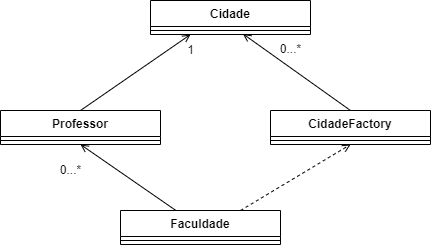

The diagram above was exported from draw.io. Its source (the exported page's mxGraphModel, read from the mxfile embedded in the PNG):
<mxGraphModel dx="1038" dy="571" grid="1" gridSize="10" guides="1" tooltips="1" connect="1" arrows="1" fold="1" page="1" pageScale="1" pageWidth="827" pageHeight="1169" math="0" shadow="0">
  <root>
    <mxCell id="0" />
    <mxCell id="1" parent="0" />
    <mxCell id="npwzToPvOjNM075ijzqR-1" value="Cidade" style="swimlane;fontStyle=1;align=center;verticalAlign=top;childLayout=stackLayout;horizontal=1;startSize=26;horizontalStack=0;resizeParent=1;resizeParentMax=0;resizeLast=0;collapsible=1;marginBottom=0;" vertex="1" parent="1">
      <mxGeometry x="320" y="240" width="160" height="34" as="geometry" />
    </mxCell>
    <mxCell id="npwzToPvOjNM075ijzqR-3" value="" style="line;strokeWidth=1;fillColor=none;align=left;verticalAlign=middle;spacingTop=-1;spacingLeft=3;spacingRight=3;rotatable=0;labelPosition=right;points=[];portConstraint=eastwest;strokeColor=inherit;" vertex="1" parent="npwzToPvOjNM075ijzqR-1">
      <mxGeometry y="26" width="160" height="8" as="geometry" />
    </mxCell>
    <mxCell id="npwzToPvOjNM075ijzqR-14" style="edgeStyle=none;rounded=0;orthogonalLoop=1;jettySize=auto;html=1;exitX=0.5;exitY=0;exitDx=0;exitDy=0;entryX=0.578;entryY=0.925;entryDx=0;entryDy=0;entryPerimeter=0;endArrow=open;endFill=0;" edge="1" parent="1" source="npwzToPvOjNM075ijzqR-5" target="npwzToPvOjNM075ijzqR-3">
      <mxGeometry relative="1" as="geometry" />
    </mxCell>
    <mxCell id="npwzToPvOjNM075ijzqR-5" value="CidadeFactory" style="swimlane;fontStyle=1;align=center;verticalAlign=top;childLayout=stackLayout;horizontal=1;startSize=26;horizontalStack=0;resizeParent=1;resizeParentMax=0;resizeLast=0;collapsible=1;marginBottom=0;" vertex="1" parent="1">
      <mxGeometry x="440" y="350" width="160" height="34" as="geometry" />
    </mxCell>
    <mxCell id="npwzToPvOjNM075ijzqR-6" value="" style="line;strokeWidth=1;fillColor=none;align=left;verticalAlign=middle;spacingTop=-1;spacingLeft=3;spacingRight=3;rotatable=0;labelPosition=right;points=[];portConstraint=eastwest;strokeColor=inherit;" vertex="1" parent="npwzToPvOjNM075ijzqR-5">
      <mxGeometry y="26" width="160" height="8" as="geometry" />
    </mxCell>
    <mxCell id="npwzToPvOjNM075ijzqR-11" style="rounded=0;orthogonalLoop=1;jettySize=auto;html=1;entryX=0.5;entryY=1;entryDx=0;entryDy=0;endArrow=open;endFill=0;" edge="1" parent="1" source="npwzToPvOjNM075ijzqR-7" target="npwzToPvOjNM075ijzqR-9">
      <mxGeometry relative="1" as="geometry" />
    </mxCell>
    <mxCell id="npwzToPvOjNM075ijzqR-12" style="edgeStyle=none;rounded=0;orthogonalLoop=1;jettySize=auto;html=1;exitX=0.75;exitY=0;exitDx=0;exitDy=0;entryX=0.5;entryY=1;entryDx=0;entryDy=0;endArrow=open;endFill=0;dashed=1;" edge="1" parent="1" source="npwzToPvOjNM075ijzqR-7" target="npwzToPvOjNM075ijzqR-5">
      <mxGeometry relative="1" as="geometry" />
    </mxCell>
    <mxCell id="npwzToPvOjNM075ijzqR-7" value="Faculdade" style="swimlane;fontStyle=1;align=center;verticalAlign=top;childLayout=stackLayout;horizontal=1;startSize=26;horizontalStack=0;resizeParent=1;resizeParentMax=0;resizeLast=0;collapsible=1;marginBottom=0;" vertex="1" parent="1">
      <mxGeometry x="290" y="450" width="160" height="34" as="geometry" />
    </mxCell>
    <mxCell id="npwzToPvOjNM075ijzqR-8" value="" style="line;strokeWidth=1;fillColor=none;align=left;verticalAlign=middle;spacingTop=-1;spacingLeft=3;spacingRight=3;rotatable=0;labelPosition=right;points=[];portConstraint=eastwest;strokeColor=inherit;" vertex="1" parent="npwzToPvOjNM075ijzqR-7">
      <mxGeometry y="26" width="160" height="8" as="geometry" />
    </mxCell>
    <mxCell id="npwzToPvOjNM075ijzqR-13" style="edgeStyle=none;rounded=0;orthogonalLoop=1;jettySize=auto;html=1;exitX=0.5;exitY=0;exitDx=0;exitDy=0;entryX=0.25;entryY=1;entryDx=0;entryDy=0;endArrow=open;endFill=0;" edge="1" parent="1" source="npwzToPvOjNM075ijzqR-9" target="npwzToPvOjNM075ijzqR-1">
      <mxGeometry relative="1" as="geometry" />
    </mxCell>
    <mxCell id="npwzToPvOjNM075ijzqR-9" value="Professor" style="swimlane;fontStyle=1;align=center;verticalAlign=top;childLayout=stackLayout;horizontal=1;startSize=26;horizontalStack=0;resizeParent=1;resizeParentMax=0;resizeLast=0;collapsible=1;marginBottom=0;" vertex="1" parent="1">
      <mxGeometry x="170" y="350" width="160" height="34" as="geometry" />
    </mxCell>
    <mxCell id="npwzToPvOjNM075ijzqR-10" value="" style="line;strokeWidth=1;fillColor=none;align=left;verticalAlign=middle;spacingTop=-1;spacingLeft=3;spacingRight=3;rotatable=0;labelPosition=right;points=[];portConstraint=eastwest;strokeColor=inherit;" vertex="1" parent="npwzToPvOjNM075ijzqR-9">
      <mxGeometry y="26" width="160" height="8" as="geometry" />
    </mxCell>
    <mxCell id="npwzToPvOjNM075ijzqR-15" value="0...*" style="text;html=1;align=center;verticalAlign=middle;resizable=0;points=[];autosize=1;strokeColor=none;fillColor=none;" vertex="1" parent="1">
      <mxGeometry x="220" y="395" width="40" height="30" as="geometry" />
    </mxCell>
    <mxCell id="npwzToPvOjNM075ijzqR-16" value="0...*" style="text;html=1;align=center;verticalAlign=middle;resizable=0;points=[];autosize=1;strokeColor=none;fillColor=none;" vertex="1" parent="1">
      <mxGeometry x="440" y="274" width="40" height="30" as="geometry" />
    </mxCell>
    <mxCell id="npwzToPvOjNM075ijzqR-17" value="1" style="text;html=1;align=center;verticalAlign=middle;resizable=0;points=[];autosize=1;strokeColor=none;fillColor=none;" vertex="1" parent="1">
      <mxGeometry x="345" y="275" width="30" height="30" as="geometry" />
    </mxCell>
  </root>
</mxGraphModel>